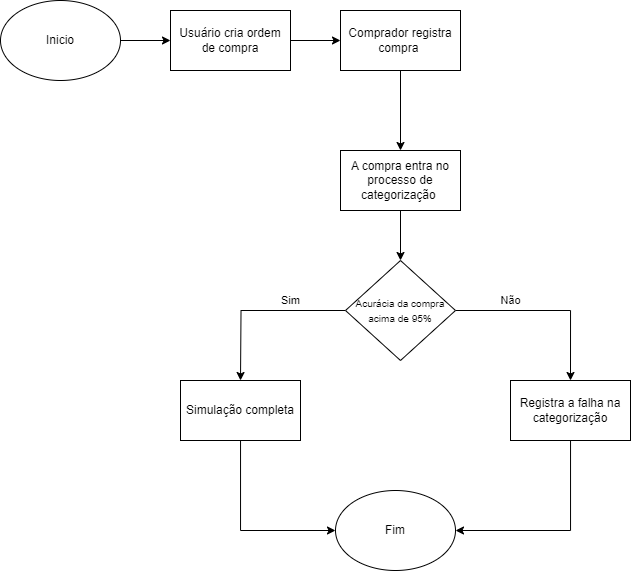

The diagram above was exported from draw.io. Its source (the exported page's mxGraphModel, read from the mxfile embedded in the PNG):
<mxGraphModel dx="1147" dy="614" grid="1" gridSize="10" guides="1" tooltips="1" connect="1" arrows="1" fold="1" page="1" pageScale="1" pageWidth="827" pageHeight="1169" math="0" shadow="0">
  <root>
    <mxCell id="0" />
    <mxCell id="1" parent="0" />
    <mxCell id="v4ZYlPeEmxzHJpmRZqSz-3" value="" style="edgeStyle=orthogonalEdgeStyle;rounded=0;orthogonalLoop=1;jettySize=auto;html=1;" edge="1" parent="1" source="v4ZYlPeEmxzHJpmRZqSz-1" target="v4ZYlPeEmxzHJpmRZqSz-2">
      <mxGeometry relative="1" as="geometry" />
    </mxCell>
    <mxCell id="v4ZYlPeEmxzHJpmRZqSz-1" value="Inicio" style="ellipse;whiteSpace=wrap;html=1;" vertex="1" parent="1">
      <mxGeometry x="90" y="120" width="120" height="80" as="geometry" />
    </mxCell>
    <mxCell id="v4ZYlPeEmxzHJpmRZqSz-5" value="" style="edgeStyle=orthogonalEdgeStyle;rounded=0;orthogonalLoop=1;jettySize=auto;html=1;" edge="1" parent="1" source="v4ZYlPeEmxzHJpmRZqSz-2" target="v4ZYlPeEmxzHJpmRZqSz-4">
      <mxGeometry relative="1" as="geometry" />
    </mxCell>
    <mxCell id="v4ZYlPeEmxzHJpmRZqSz-2" value="Usuário cria ordem de compra" style="whiteSpace=wrap;html=1;" vertex="1" parent="1">
      <mxGeometry x="260" y="130" width="120" height="60" as="geometry" />
    </mxCell>
    <mxCell id="v4ZYlPeEmxzHJpmRZqSz-7" value="" style="edgeStyle=orthogonalEdgeStyle;rounded=0;orthogonalLoop=1;jettySize=auto;html=1;" edge="1" parent="1" source="v4ZYlPeEmxzHJpmRZqSz-4" target="v4ZYlPeEmxzHJpmRZqSz-6">
      <mxGeometry relative="1" as="geometry" />
    </mxCell>
    <mxCell id="v4ZYlPeEmxzHJpmRZqSz-4" value="Comprador registra compra&amp;nbsp;" style="whiteSpace=wrap;html=1;" vertex="1" parent="1">
      <mxGeometry x="430" y="130" width="120" height="60" as="geometry" />
    </mxCell>
    <mxCell id="v4ZYlPeEmxzHJpmRZqSz-9" value="" style="edgeStyle=orthogonalEdgeStyle;rounded=0;orthogonalLoop=1;jettySize=auto;html=1;" edge="1" parent="1" source="v4ZYlPeEmxzHJpmRZqSz-6" target="v4ZYlPeEmxzHJpmRZqSz-8">
      <mxGeometry relative="1" as="geometry" />
    </mxCell>
    <mxCell id="v4ZYlPeEmxzHJpmRZqSz-6" value="A compra entra no processo de categorização&amp;nbsp;" style="whiteSpace=wrap;html=1;" vertex="1" parent="1">
      <mxGeometry x="430" y="270" width="120" height="60" as="geometry" />
    </mxCell>
    <mxCell id="v4ZYlPeEmxzHJpmRZqSz-11" value="" style="edgeStyle=orthogonalEdgeStyle;rounded=0;orthogonalLoop=1;jettySize=auto;html=1;" edge="1" parent="1" source="v4ZYlPeEmxzHJpmRZqSz-8">
      <mxGeometry relative="1" as="geometry">
        <mxPoint x="330" y="500" as="targetPoint" />
      </mxGeometry>
    </mxCell>
    <mxCell id="v4ZYlPeEmxzHJpmRZqSz-19" value="Sim" style="edgeLabel;html=1;align=center;verticalAlign=middle;resizable=0;points=[];" vertex="1" connectable="0" parent="v4ZYlPeEmxzHJpmRZqSz-11">
      <mxGeometry x="-0.1334" y="-1" relative="1" as="geometry">
        <mxPoint x="21" y="-9" as="offset" />
      </mxGeometry>
    </mxCell>
    <mxCell id="v4ZYlPeEmxzHJpmRZqSz-20" value="Não" style="edgeLabel;html=1;align=center;verticalAlign=middle;resizable=0;points=[];" vertex="1" connectable="0" parent="v4ZYlPeEmxzHJpmRZqSz-11">
      <mxGeometry x="-0.1334" y="-1" relative="1" as="geometry">
        <mxPoint x="241" y="-9" as="offset" />
      </mxGeometry>
    </mxCell>
    <mxCell id="v4ZYlPeEmxzHJpmRZqSz-12" style="edgeStyle=orthogonalEdgeStyle;rounded=0;orthogonalLoop=1;jettySize=auto;html=1;entryX=0.5;entryY=0;entryDx=0;entryDy=0;" edge="1" parent="1" source="v4ZYlPeEmxzHJpmRZqSz-8" target="v4ZYlPeEmxzHJpmRZqSz-14">
      <mxGeometry relative="1" as="geometry">
        <mxPoint x="600" y="505.03999999999996" as="targetPoint" />
      </mxGeometry>
    </mxCell>
    <mxCell id="v4ZYlPeEmxzHJpmRZqSz-8" value="&lt;font style=&quot;font-size: 10px;&quot;&gt;Acurácia da compra acima de 95%&lt;/font&gt;" style="rhombus;whiteSpace=wrap;html=1;" vertex="1" parent="1">
      <mxGeometry x="435" y="380" width="110" height="100" as="geometry" />
    </mxCell>
    <mxCell id="v4ZYlPeEmxzHJpmRZqSz-16" style="edgeStyle=orthogonalEdgeStyle;rounded=0;orthogonalLoop=1;jettySize=auto;html=1;entryX=0;entryY=0.5;entryDx=0;entryDy=0;" edge="1" parent="1" source="v4ZYlPeEmxzHJpmRZqSz-10" target="v4ZYlPeEmxzHJpmRZqSz-15">
      <mxGeometry relative="1" as="geometry">
        <Array as="points">
          <mxPoint x="330" y="650" />
        </Array>
      </mxGeometry>
    </mxCell>
    <mxCell id="v4ZYlPeEmxzHJpmRZqSz-10" value="Simulação completa" style="whiteSpace=wrap;html=1;" vertex="1" parent="1">
      <mxGeometry x="270" y="500" width="120" height="60" as="geometry" />
    </mxCell>
    <mxCell id="v4ZYlPeEmxzHJpmRZqSz-17" style="edgeStyle=orthogonalEdgeStyle;rounded=0;orthogonalLoop=1;jettySize=auto;html=1;entryX=1;entryY=0.5;entryDx=0;entryDy=0;" edge="1" parent="1" source="v4ZYlPeEmxzHJpmRZqSz-14" target="v4ZYlPeEmxzHJpmRZqSz-15">
      <mxGeometry relative="1" as="geometry">
        <Array as="points">
          <mxPoint x="660" y="650" />
        </Array>
      </mxGeometry>
    </mxCell>
    <mxCell id="v4ZYlPeEmxzHJpmRZqSz-14" value="Registra a falha na categorização" style="whiteSpace=wrap;html=1;" vertex="1" parent="1">
      <mxGeometry x="600" y="500" width="120" height="60" as="geometry" />
    </mxCell>
    <mxCell id="v4ZYlPeEmxzHJpmRZqSz-15" value="Fim" style="ellipse;whiteSpace=wrap;html=1;" vertex="1" parent="1">
      <mxGeometry x="425" y="610" width="120" height="80" as="geometry" />
    </mxCell>
  </root>
</mxGraphModel>